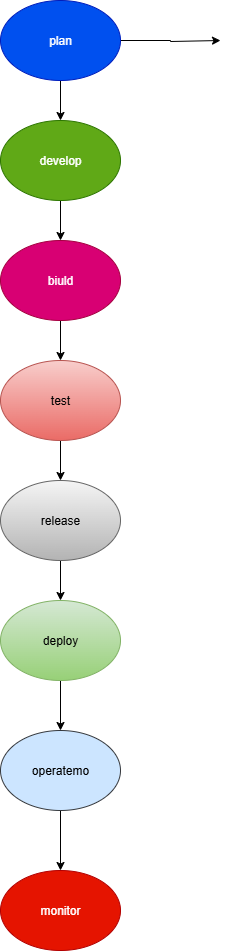

The diagram above was exported from draw.io. Its source (the exported page's mxGraphModel, read from the mxfile embedded in the PNG):
<mxGraphModel dx="1042" dy="562" grid="1" gridSize="10" guides="1" tooltips="1" connect="1" arrows="1" fold="1" page="1" pageScale="1" pageWidth="827" pageHeight="1169" math="0" shadow="0">
  <root>
    <mxCell id="0" />
    <mxCell id="1" parent="0" />
    <mxCell id="yDKT3RI9WfmIPJ1G7Rpa-11" value="" style="edgeStyle=orthogonalEdgeStyle;rounded=0;orthogonalLoop=1;jettySize=auto;html=1;" edge="1" parent="1" source="yDKT3RI9WfmIPJ1G7Rpa-3" target="yDKT3RI9WfmIPJ1G7Rpa-4">
      <mxGeometry relative="1" as="geometry" />
    </mxCell>
    <mxCell id="yDKT3RI9WfmIPJ1G7Rpa-19" value="" style="edgeStyle=orthogonalEdgeStyle;rounded=0;orthogonalLoop=1;jettySize=auto;html=1;" edge="1" parent="1" source="yDKT3RI9WfmIPJ1G7Rpa-3">
      <mxGeometry relative="1" as="geometry">
        <mxPoint x="540" y="50" as="targetPoint" />
        <Array as="points">
          <mxPoint x="490" y="50" />
          <mxPoint x="490" y="51" />
        </Array>
      </mxGeometry>
    </mxCell>
    <mxCell id="yDKT3RI9WfmIPJ1G7Rpa-3" value="plan" style="ellipse;whiteSpace=wrap;html=1;fillColor=#0050ef;fontColor=#ffffff;strokeColor=#001DBC;" vertex="1" parent="1">
      <mxGeometry x="320" y="10" width="120" height="80" as="geometry" />
    </mxCell>
    <mxCell id="yDKT3RI9WfmIPJ1G7Rpa-12" value="" style="edgeStyle=orthogonalEdgeStyle;rounded=0;orthogonalLoop=1;jettySize=auto;html=1;" edge="1" parent="1" source="yDKT3RI9WfmIPJ1G7Rpa-4" target="yDKT3RI9WfmIPJ1G7Rpa-5">
      <mxGeometry relative="1" as="geometry" />
    </mxCell>
    <mxCell id="yDKT3RI9WfmIPJ1G7Rpa-4" value="develop" style="ellipse;whiteSpace=wrap;html=1;fillColor=#60a917;fontColor=#ffffff;strokeColor=#2D7600;" vertex="1" parent="1">
      <mxGeometry x="320" y="130" width="120" height="80" as="geometry" />
    </mxCell>
    <mxCell id="yDKT3RI9WfmIPJ1G7Rpa-13" value="" style="edgeStyle=orthogonalEdgeStyle;rounded=0;orthogonalLoop=1;jettySize=auto;html=1;" edge="1" parent="1" source="yDKT3RI9WfmIPJ1G7Rpa-5" target="yDKT3RI9WfmIPJ1G7Rpa-6">
      <mxGeometry relative="1" as="geometry" />
    </mxCell>
    <mxCell id="yDKT3RI9WfmIPJ1G7Rpa-5" value="biuld" style="ellipse;whiteSpace=wrap;html=1;fillColor=#d80073;fontColor=#ffffff;strokeColor=#A50040;" vertex="1" parent="1">
      <mxGeometry x="320" y="250" width="120" height="80" as="geometry" />
    </mxCell>
    <mxCell id="yDKT3RI9WfmIPJ1G7Rpa-14" value="" style="edgeStyle=orthogonalEdgeStyle;rounded=0;orthogonalLoop=1;jettySize=auto;html=1;" edge="1" parent="1" source="yDKT3RI9WfmIPJ1G7Rpa-6" target="yDKT3RI9WfmIPJ1G7Rpa-7">
      <mxGeometry relative="1" as="geometry" />
    </mxCell>
    <mxCell id="yDKT3RI9WfmIPJ1G7Rpa-6" value="test" style="ellipse;whiteSpace=wrap;html=1;fillColor=#f8cecc;gradientColor=#ea6b66;strokeColor=#b85450;" vertex="1" parent="1">
      <mxGeometry x="320" y="370" width="120" height="80" as="geometry" />
    </mxCell>
    <mxCell id="yDKT3RI9WfmIPJ1G7Rpa-15" value="" style="edgeStyle=orthogonalEdgeStyle;rounded=0;orthogonalLoop=1;jettySize=auto;html=1;" edge="1" parent="1" source="yDKT3RI9WfmIPJ1G7Rpa-7" target="yDKT3RI9WfmIPJ1G7Rpa-8">
      <mxGeometry relative="1" as="geometry" />
    </mxCell>
    <mxCell id="yDKT3RI9WfmIPJ1G7Rpa-7" value="release" style="ellipse;whiteSpace=wrap;html=1;fillColor=#f5f5f5;gradientColor=#b3b3b3;strokeColor=#666666;" vertex="1" parent="1">
      <mxGeometry x="320" y="490" width="120" height="80" as="geometry" />
    </mxCell>
    <mxCell id="yDKT3RI9WfmIPJ1G7Rpa-16" value="" style="edgeStyle=orthogonalEdgeStyle;rounded=0;orthogonalLoop=1;jettySize=auto;html=1;" edge="1" parent="1" source="yDKT3RI9WfmIPJ1G7Rpa-8" target="yDKT3RI9WfmIPJ1G7Rpa-10">
      <mxGeometry relative="1" as="geometry" />
    </mxCell>
    <mxCell id="yDKT3RI9WfmIPJ1G7Rpa-8" value="deploy" style="ellipse;whiteSpace=wrap;html=1;fillColor=#d5e8d4;gradientColor=#97d077;strokeColor=#82b366;" vertex="1" parent="1">
      <mxGeometry x="320" y="610" width="120" height="80" as="geometry" />
    </mxCell>
    <mxCell id="yDKT3RI9WfmIPJ1G7Rpa-9" value="monitor" style="ellipse;whiteSpace=wrap;html=1;fillColor=#e51400;fontColor=#ffffff;strokeColor=#B20000;" vertex="1" parent="1">
      <mxGeometry x="320" y="880" width="120" height="80" as="geometry" />
    </mxCell>
    <mxCell id="yDKT3RI9WfmIPJ1G7Rpa-17" value="" style="edgeStyle=orthogonalEdgeStyle;rounded=0;orthogonalLoop=1;jettySize=auto;html=1;" edge="1" parent="1" source="yDKT3RI9WfmIPJ1G7Rpa-10" target="yDKT3RI9WfmIPJ1G7Rpa-9">
      <mxGeometry relative="1" as="geometry" />
    </mxCell>
    <mxCell id="yDKT3RI9WfmIPJ1G7Rpa-10" value="operatemo" style="ellipse;whiteSpace=wrap;html=1;fillColor=#cce5ff;strokeColor=#36393d;" vertex="1" parent="1">
      <mxGeometry x="320" y="740" width="120" height="80" as="geometry" />
    </mxCell>
  </root>
</mxGraphModel>